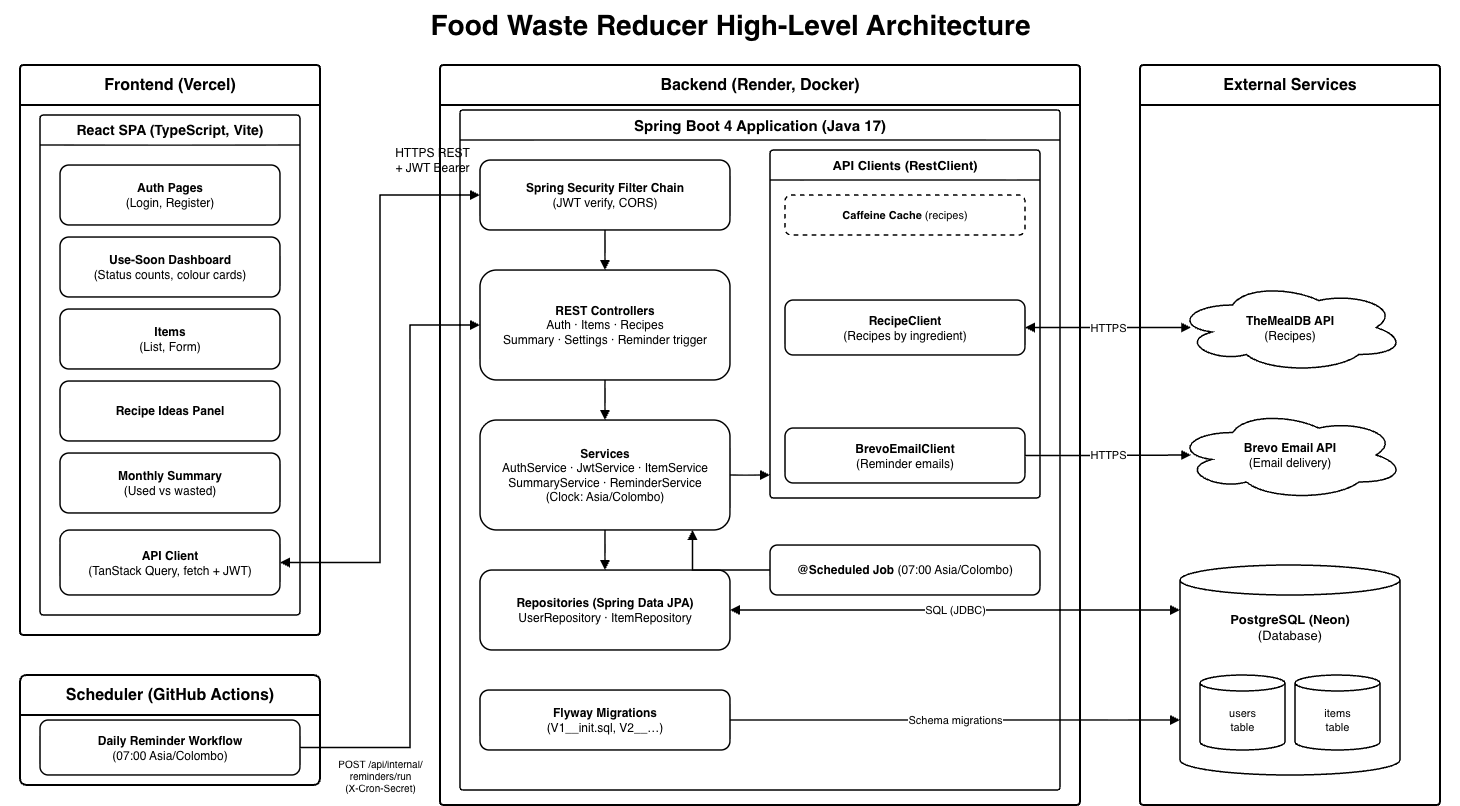

The diagram above was exported from draw.io. Its source (the exported page's mxGraphModel, read from the mxfile embedded in the PNG):
<mxGraphModel dx="1006" dy="693" grid="1" gridSize="10" guides="1" tooltips="1" connect="1" arrows="1" fold="1" page="1" pageScale="1" pageWidth="850" pageHeight="1100" math="0" shadow="0">
  <root>
    <mxCell id="0" />
    <mxCell id="1" parent="0" />
    <mxCell id="FF_ySUTl474LckhYmWk3-1" parent="1" style="text;html=1;align=center;verticalAlign=middle;fontSize=28;fontStyle=1;" value="Food Waste Reducer High-Level Architecture" vertex="1">
      <mxGeometry height="50" width="1460" y="15" as="geometry" />
    </mxCell>
    <mxCell id="FF_ySUTl474LckhYmWk3-2" parent="1" style="swimlane;rounded=1;arcSize=3;html=1;whiteSpace=wrap;startSize=40;fontSize=16;fontStyle=1;strokeWidth=2;fillColor=#FFFFFF;swimlaneFillColor=#FFFFFF;" value="Frontend (Vercel)" vertex="1">
      <mxGeometry height="570" width="300" x="20" y="80" as="geometry" />
    </mxCell>
    <mxCell id="FF_ySUTl474LckhYmWk3-3" parent="FF_ySUTl474LckhYmWk3-2" style="swimlane;rounded=1;arcSize=4;html=1;whiteSpace=wrap;startSize=30;fontSize=14;fontStyle=1;strokeWidth=1.5;fillColor=#FFFFFF;swimlaneFillColor=#FFFFFF;" value="React SPA (TypeScript, Vite)" vertex="1">
      <mxGeometry height="500" width="260" x="20" y="50" as="geometry" />
    </mxCell>
    <mxCell id="FF_ySUTl474LckhYmWk3-4" parent="FF_ySUTl474LckhYmWk3-3" style="rounded=1;whiteSpace=wrap;html=1;strokeWidth=1.5;fillColor=#FFFFFF;fontSize=12;" value="&lt;b&gt;Auth Pages&lt;/b&gt;&lt;br&gt;(Login, Register)" vertex="1">
      <mxGeometry height="60" width="220" x="20" y="50" as="geometry" />
    </mxCell>
    <mxCell id="FF_ySUTl474LckhYmWk3-5" parent="FF_ySUTl474LckhYmWk3-3" style="rounded=1;whiteSpace=wrap;html=1;strokeWidth=1.5;fillColor=#FFFFFF;fontSize=12;" value="&lt;b&gt;Use-Soon Dashboard&lt;/b&gt;&lt;br&gt;(Status counts, colour cards)" vertex="1">
      <mxGeometry height="60" width="220" x="20" y="122" as="geometry" />
    </mxCell>
    <mxCell id="FF_ySUTl474LckhYmWk3-6" parent="FF_ySUTl474LckhYmWk3-3" style="rounded=1;whiteSpace=wrap;html=1;strokeWidth=1.5;fillColor=#FFFFFF;fontSize=12;" value="&lt;b&gt;Items&lt;/b&gt;&lt;br&gt;(List, Form)" vertex="1">
      <mxGeometry height="60" width="220" x="20" y="194" as="geometry" />
    </mxCell>
    <mxCell id="FF_ySUTl474LckhYmWk3-7" parent="FF_ySUTl474LckhYmWk3-3" style="rounded=1;whiteSpace=wrap;html=1;strokeWidth=1.5;fillColor=#FFFFFF;fontSize=12;" value="&lt;b&gt;Recipe Ideas Panel&lt;/b&gt;" vertex="1">
      <mxGeometry height="60" width="220" x="20" y="266" as="geometry" />
    </mxCell>
    <mxCell id="FF_ySUTl474LckhYmWk3-8" parent="FF_ySUTl474LckhYmWk3-3" style="rounded=1;whiteSpace=wrap;html=1;strokeWidth=1.5;fillColor=#FFFFFF;fontSize=12;" value="&lt;b&gt;Monthly Summary&lt;/b&gt;&lt;br&gt;(Used vs wasted)" vertex="1">
      <mxGeometry height="60" width="220" x="20" y="338" as="geometry" />
    </mxCell>
    <mxCell id="FF_ySUTl474LckhYmWk3-9" parent="FF_ySUTl474LckhYmWk3-3" style="rounded=1;whiteSpace=wrap;html=1;strokeWidth=1.5;fillColor=#FFFFFF;fontSize=12;" value="&lt;b&gt;API Client&lt;/b&gt;&lt;br&gt;(TanStack Query, fetch + JWT)" vertex="1">
      <mxGeometry height="65" width="220" x="20" y="415" as="geometry" />
    </mxCell>
    <mxCell id="FF_ySUTl474LckhYmWk3-10" parent="1" style="swimlane;rounded=1;arcSize=6;html=1;whiteSpace=wrap;startSize=40;fontSize=16;fontStyle=1;strokeWidth=2;fillColor=#FFFFFF;swimlaneFillColor=#FFFFFF;" value="Scheduler (GitHub Actions)" vertex="1">
      <mxGeometry height="110" width="300" x="20" y="690" as="geometry" />
    </mxCell>
    <mxCell id="FF_ySUTl474LckhYmWk3-11" parent="FF_ySUTl474LckhYmWk3-10" style="rounded=1;whiteSpace=wrap;html=1;strokeWidth=1.5;fillColor=#FFFFFF;fontSize=12;" value="&lt;b&gt;Daily Reminder Workflow&lt;/b&gt;&lt;br&gt;(07:00 Asia/Colombo)" vertex="1">
      <mxGeometry height="55" width="260" x="20" y="45" as="geometry" />
    </mxCell>
    <mxCell id="FF_ySUTl474LckhYmWk3-12" parent="1" style="swimlane;rounded=1;arcSize=3;html=1;whiteSpace=wrap;startSize=40;fontSize=16;fontStyle=1;strokeWidth=2;fillColor=#FFFFFF;swimlaneFillColor=#FFFFFF;" value="Backend (Render, Docker)" vertex="1">
      <mxGeometry height="740" width="640" x="440" y="80" as="geometry" />
    </mxCell>
    <mxCell id="FF_ySUTl474LckhYmWk3-13" parent="FF_ySUTl474LckhYmWk3-12" style="swimlane;rounded=1;arcSize=3;html=1;whiteSpace=wrap;startSize=30;fontSize=15;fontStyle=1;strokeWidth=1.5;fillColor=#FFFFFF;swimlaneFillColor=#FFFFFF;" value="Spring Boot 4 Application (Java 17)" vertex="1">
      <mxGeometry height="680" width="600" x="20" y="45" as="geometry" />
    </mxCell>
    <mxCell id="FF_ySUTl474LckhYmWk3-14" parent="FF_ySUTl474LckhYmWk3-13" style="rounded=1;whiteSpace=wrap;html=1;strokeWidth=1.5;fillColor=#FFFFFF;fontSize=12;" value="&lt;b&gt;Spring Security Filter Chain&lt;/b&gt;&lt;br&gt;(JWT verify, CORS)" vertex="1">
      <mxGeometry height="70" width="250" x="20" y="50" as="geometry" />
    </mxCell>
    <mxCell id="FF_ySUTl474LckhYmWk3-15" parent="FF_ySUTl474LckhYmWk3-13" style="rounded=1;whiteSpace=wrap;html=1;strokeWidth=1.5;fillColor=#FFFFFF;fontSize=12;" value="&lt;b&gt;REST Controllers&lt;/b&gt;&lt;br&gt;Auth · Items · Recipes&lt;br&gt;Summary · Settings · Reminder trigger" vertex="1">
      <mxGeometry height="110" width="250" x="20" y="160" as="geometry" />
    </mxCell>
    <mxCell id="FF_ySUTl474LckhYmWk3-16" parent="FF_ySUTl474LckhYmWk3-13" style="rounded=1;whiteSpace=wrap;html=1;strokeWidth=1.5;fillColor=#FFFFFF;fontSize=12;" value="&lt;b&gt;Services&lt;/b&gt;&lt;br&gt;AuthService · JwtService · ItemService&lt;br&gt;SummaryService · ReminderService&lt;br&gt;(Clock: Asia/Colombo)" vertex="1">
      <mxGeometry height="110" width="250" x="20" y="310" as="geometry" />
    </mxCell>
    <mxCell id="FF_ySUTl474LckhYmWk3-17" parent="FF_ySUTl474LckhYmWk3-13" style="rounded=1;whiteSpace=wrap;html=1;strokeWidth=1.5;fillColor=#FFFFFF;fontSize=12;" value="&lt;b&gt;Repositories (Spring Data JPA)&lt;/b&gt;&lt;br&gt;UserRepository · ItemRepository" vertex="1">
      <mxGeometry height="80" width="250" x="20" y="460" as="geometry" />
    </mxCell>
    <mxCell id="FF_ySUTl474LckhYmWk3-18" parent="FF_ySUTl474LckhYmWk3-13" style="rounded=1;whiteSpace=wrap;html=1;strokeWidth=1.5;fillColor=#FFFFFF;fontSize=12;" value="&lt;b&gt;Flyway Migrations&lt;/b&gt;&lt;br&gt;(V1__init.sql, V2__…)" vertex="1">
      <mxGeometry height="60" width="250" x="20" y="580" as="geometry" />
    </mxCell>
    <mxCell id="FF_ySUTl474LckhYmWk3-19" parent="FF_ySUTl474LckhYmWk3-13" style="swimlane;rounded=1;arcSize=4;html=1;whiteSpace=wrap;startSize=30;fontSize=13;fontStyle=1;strokeWidth=1.5;fillColor=#FFFFFF;swimlaneFillColor=#FFFFFF;" value="API Clients (RestClient)" vertex="1">
      <mxGeometry height="348" width="270" x="310" y="40" as="geometry" />
    </mxCell>
    <mxCell id="FF_ySUTl474LckhYmWk3-20" parent="FF_ySUTl474LckhYmWk3-19" style="rounded=1;whiteSpace=wrap;html=1;strokeWidth=1.5;dashed=1;fillColor=#FFFFFF;fontSize=11;" value="&lt;b&gt;Caffeine Cache&lt;/b&gt; (recipes)" vertex="1">
      <mxGeometry height="40" width="240" x="15" y="45" as="geometry" />
    </mxCell>
    <mxCell id="FF_ySUTl474LckhYmWk3-21" parent="FF_ySUTl474LckhYmWk3-19" style="rounded=1;whiteSpace=wrap;html=1;strokeWidth=1.5;fillColor=#FFFFFF;fontSize=12;" value="&lt;b&gt;RecipeClient&lt;/b&gt;&lt;br&gt;(Recipes by ingredient)" vertex="1">
      <mxGeometry height="55" width="240" x="15" y="150" as="geometry" />
    </mxCell>
    <mxCell id="FF_ySUTl474LckhYmWk3-22" parent="FF_ySUTl474LckhYmWk3-19" style="rounded=1;whiteSpace=wrap;html=1;strokeWidth=1.5;fillColor=#FFFFFF;fontSize=12;" value="&lt;b&gt;BrevoEmailClient&lt;/b&gt;&lt;br&gt;(Reminder emails)" vertex="1">
      <mxGeometry height="55" width="240" x="15" y="278" as="geometry" />
    </mxCell>
    <mxCell id="FF_ySUTl474LckhYmWk3-23" parent="FF_ySUTl474LckhYmWk3-13" style="rounded=1;whiteSpace=wrap;html=1;strokeWidth=1.5;fillColor=#FFFFFF;fontSize=12;" value="&lt;b&gt;@Scheduled Job&lt;/b&gt; (07:00 Asia/Colombo)" vertex="1">
      <mxGeometry height="50" width="270" x="310" y="435" as="geometry" />
    </mxCell>
    <mxCell id="FF_ySUTl474LckhYmWk3-24" parent="1" style="swimlane;rounded=1;arcSize=3;html=1;whiteSpace=wrap;startSize=40;fontSize=16;fontStyle=1;strokeWidth=2;fillColor=#FFFFFF;swimlaneFillColor=#FFFFFF;" value="External Services" vertex="1">
      <mxGeometry height="740" width="300" x="1140" y="80" as="geometry" />
    </mxCell>
    <mxCell id="FF_ySUTl474LckhYmWk3-25" parent="FF_ySUTl474LckhYmWk3-24" style="ellipse;shape=cloud;whiteSpace=wrap;html=1;strokeWidth=1.5;fillColor=#FFFFFF;fontSize=12;" value="&lt;b&gt;TheMealDB API&lt;/b&gt;&lt;br&gt;(Recipes)" vertex="1">
      <mxGeometry height="90" width="230" x="35" y="217.5" as="geometry" />
    </mxCell>
    <mxCell id="FF_ySUTl474LckhYmWk3-26" parent="FF_ySUTl474LckhYmWk3-24" style="ellipse;shape=cloud;whiteSpace=wrap;html=1;strokeWidth=1.5;fillColor=#FFFFFF;fontSize=12;" value="&lt;b&gt;Brevo Email API&lt;/b&gt;&lt;br&gt;(Email delivery)" vertex="1">
      <mxGeometry height="90" width="230" x="35" y="345" as="geometry" />
    </mxCell>
    <mxCell id="FF_ySUTl474LckhYmWk3-27" parent="FF_ySUTl474LckhYmWk3-24" style="shape=cylinder3;whiteSpace=wrap;html=1;boundedLbl=1;backgroundOutline=1;size=15;strokeWidth=1.5;fillColor=#FFFFFF;verticalAlign=top;spacingTop=10;fontSize=13;" value="&lt;b&gt;PostgreSQL (Neon)&lt;/b&gt;&lt;br&gt;(Database)" vertex="1">
      <mxGeometry height="210" width="220" x="40" y="500" as="geometry" />
    </mxCell>
    <mxCell id="FF_ySUTl474LckhYmWk3-28" parent="FF_ySUTl474LckhYmWk3-24" style="shape=cylinder3;whiteSpace=wrap;html=1;boundedLbl=1;backgroundOutline=1;size=8;strokeWidth=1.5;fillColor=#FFFFFF;fontSize=11;" value="users&lt;br&gt;table" vertex="1">
      <mxGeometry height="75" width="85" x="60" y="610" as="geometry" />
    </mxCell>
    <mxCell id="FF_ySUTl474LckhYmWk3-29" parent="FF_ySUTl474LckhYmWk3-24" style="shape=cylinder3;whiteSpace=wrap;html=1;boundedLbl=1;backgroundOutline=1;size=8;strokeWidth=1.5;fillColor=#FFFFFF;fontSize=11;" value="items&lt;br&gt;table" vertex="1">
      <mxGeometry height="75" width="85" x="155" y="610" as="geometry" />
    </mxCell>
    <mxCell id="FF_ySUTl474LckhYmWk3-30" parent="1" style="text;html=1;align=center;verticalAlign=middle;fontSize=12;" value="HTTPS REST&lt;br&gt;+ JWT Bearer" vertex="1">
      <mxGeometry height="50" width="97" x="383" y="150" as="geometry" />
    </mxCell>
    <mxCell id="FF_ySUTl474LckhYmWk3-31" parent="1" style="text;html=1;align=center;verticalAlign=top;fontSize=10;" value="POST /api/internal/&lt;br&gt;reminders/run&lt;br&gt;(X-Cron-Secret)" vertex="1">
      <mxGeometry height="48" width="116" x="322" y="766" as="geometry" />
    </mxCell>
    <mxCell id="FF_ySUTl474LckhYmWk3-33" edge="1" parent="1" source="FF_ySUTl474LckhYmWk3-9" style="edgeStyle=orthogonalEdgeStyle;rounded=0;html=1;strokeWidth=1.5;startArrow=block;startFill=1;endArrow=block;endFill=1;exitX=1;exitY=0.5;entryX=0;entryY=0.5;" target="FF_ySUTl474LckhYmWk3-14">
      <mxGeometry relative="1" as="geometry">
        <Array as="points">
          <mxPoint x="380" y="577.5" />
          <mxPoint x="380" y="210" />
        </Array>
      </mxGeometry>
    </mxCell>
    <mxCell id="FF_ySUTl474LckhYmWk3-34" edge="1" parent="1" source="FF_ySUTl474LckhYmWk3-11" style="edgeStyle=orthogonalEdgeStyle;rounded=0;html=1;strokeWidth=1.5;endArrow=block;endFill=1;exitX=1;exitY=0.5;entryX=0;entryY=0.5;" target="FF_ySUTl474LckhYmWk3-15">
      <mxGeometry relative="1" as="geometry">
        <Array as="points">
          <mxPoint x="410" y="762.5" />
          <mxPoint x="410" y="340" />
        </Array>
      </mxGeometry>
    </mxCell>
    <mxCell id="FF_ySUTl474LckhYmWk3-35" edge="1" parent="1" source="FF_ySUTl474LckhYmWk3-14" style="edgeStyle=orthogonalEdgeStyle;rounded=0;html=1;strokeWidth=1.5;endArrow=block;endFill=1;exitX=0.5;exitY=1;entryX=0.5;entryY=0;" target="FF_ySUTl474LckhYmWk3-15">
      <mxGeometry relative="1" as="geometry" />
    </mxCell>
    <mxCell id="FF_ySUTl474LckhYmWk3-36" edge="1" parent="1" source="FF_ySUTl474LckhYmWk3-15" style="edgeStyle=orthogonalEdgeStyle;rounded=0;html=1;strokeWidth=1.5;endArrow=block;endFill=1;exitX=0.5;exitY=1;entryX=0.5;entryY=0;" target="FF_ySUTl474LckhYmWk3-16">
      <mxGeometry relative="1" as="geometry" />
    </mxCell>
    <mxCell id="FF_ySUTl474LckhYmWk3-37" edge="1" parent="1" source="FF_ySUTl474LckhYmWk3-16" style="edgeStyle=orthogonalEdgeStyle;rounded=0;html=1;strokeWidth=1.5;endArrow=block;endFill=1;exitX=0.5;exitY=1;entryX=0.5;entryY=0;" target="FF_ySUTl474LckhYmWk3-17">
      <mxGeometry relative="1" as="geometry" />
    </mxCell>
    <mxCell id="FF_ySUTl474LckhYmWk3-38" edge="1" parent="1" source="FF_ySUTl474LckhYmWk3-16" style="edgeStyle=orthogonalEdgeStyle;rounded=0;html=1;strokeWidth=1.5;endArrow=block;endFill=1;exitX=1;exitY=0.5;entryX=0;entryY=0.934;" target="FF_ySUTl474LckhYmWk3-19">
      <mxGeometry relative="1" as="geometry" />
    </mxCell>
    <mxCell id="FF_ySUTl474LckhYmWk3-39" edge="1" parent="1" source="FF_ySUTl474LckhYmWk3-23" style="edgeStyle=orthogonalEdgeStyle;rounded=0;html=1;strokeWidth=1.5;endArrow=block;endFill=1;exitX=0;exitY=0.5;entryX=0.85;entryY=1;" target="FF_ySUTl474LckhYmWk3-16">
      <mxGeometry relative="1" as="geometry" />
    </mxCell>
    <mxCell id="FF_ySUTl474LckhYmWk3-40" edge="1" parent="1" source="FF_ySUTl474LckhYmWk3-17" style="edgeStyle=orthogonalEdgeStyle;rounded=0;html=1;strokeWidth=1.5;startArrow=block;startFill=1;endArrow=block;endFill=1;exitX=1;exitY=0.5;entryX=0;entryY=0.214;fontSize=11;labelBackgroundColor=#FFFFFF;" target="FF_ySUTl474LckhYmWk3-27" value="SQL (JDBC)">
      <mxGeometry relative="1" as="geometry" />
    </mxCell>
    <mxCell id="FF_ySUTl474LckhYmWk3-41" edge="1" parent="1" source="FF_ySUTl474LckhYmWk3-18" style="edgeStyle=orthogonalEdgeStyle;rounded=0;html=1;strokeWidth=1.5;endArrow=block;endFill=1;exitX=1;exitY=0.5;entryX=0;entryY=0.738;fontSize=11;labelBackgroundColor=#FFFFFF;" target="FF_ySUTl474LckhYmWk3-27" value="Schema migrations">
      <mxGeometry relative="1" as="geometry" />
    </mxCell>
    <mxCell id="FF_ySUTl474LckhYmWk3-42" edge="1" parent="1" source="FF_ySUTl474LckhYmWk3-21" style="edgeStyle=orthogonalEdgeStyle;rounded=0;html=1;strokeWidth=1.5;startArrow=block;startFill=1;endArrow=block;endFill=1;exitX=1;exitY=0.5;entryX=0.07;entryY=0.5;entryPerimeter=0;fontSize=11;labelBackgroundColor=#FFFFFF;" target="FF_ySUTl474LckhYmWk3-25" value="HTTPS">
      <mxGeometry relative="1" as="geometry" />
    </mxCell>
    <mxCell id="FF_ySUTl474LckhYmWk3-43" edge="1" parent="1" source="FF_ySUTl474LckhYmWk3-22" style="edgeStyle=orthogonalEdgeStyle;rounded=0;html=1;strokeWidth=1.5;endArrow=block;endFill=1;exitX=1;exitY=0.5;entryX=0.07;entryY=0.5;entryPerimeter=0;fontSize=11;labelBackgroundColor=#FFFFFF;" target="FF_ySUTl474LckhYmWk3-26" value="HTTPS">
      <mxGeometry relative="1" as="geometry" />
    </mxCell>
  </root>
</mxGraphModel>